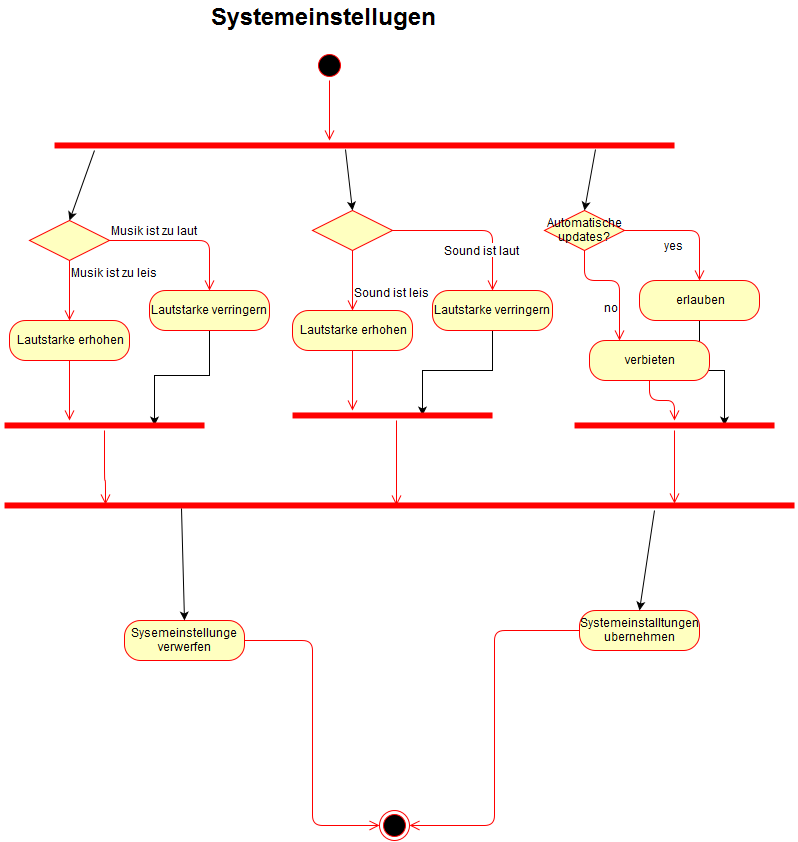

The diagram above was exported from draw.io. Its source (the exported page's mxGraphModel, read from the mxfile embedded in the PNG):
<mxGraphModel dx="876" dy="443" grid="1" gridSize="10" guides="1" tooltips="1" connect="1" arrows="1" fold="1" page="1" pageScale="1" pageWidth="850" pageHeight="1100" background="#ffffff" math="0" shadow="0">
  <root>
    <mxCell id="0" />
    <mxCell id="1" parent="0" />
    <mxCell id="2" value="&lt;font style=&quot;font-size: 24px&quot;&gt;&lt;b&gt;Systemeinstellugen&lt;/b&gt;&lt;/font&gt;" style="text;html=1;resizable=0;points=[];autosize=1;align=left;verticalAlign=top;spacingTop=-4;fontSize=12;" parent="1" vertex="1">
      <mxGeometry x="225" y="31" width="240" height="20" as="geometry" />
    </mxCell>
    <mxCell id="3" value="" style="ellipse;html=1;shape=startState;fillColor=#000000;strokeColor=#ff0000;fontSize=12;" parent="1" vertex="1">
      <mxGeometry x="330" y="80" width="30" height="30" as="geometry" />
    </mxCell>
    <mxCell id="4" value="" style="edgeStyle=orthogonalEdgeStyle;html=1;verticalAlign=bottom;endArrow=open;endSize=8;strokeColor=#ff0000;fontSize=12;" parent="1" source="3" edge="1">
      <mxGeometry relative="1" as="geometry">
        <mxPoint x="345" y="170" as="targetPoint" />
      </mxGeometry>
    </mxCell>
    <mxCell id="5" value="" style="shape=line;html=1;strokeWidth=6;strokeColor=#ff0000;fontSize=12;" parent="1" vertex="1">
      <mxGeometry x="70" y="170" width="620" height="10" as="geometry" />
    </mxCell>
    <mxCell id="10" value="" style="rhombus;whiteSpace=wrap;html=1;fillColor=#ffffc0;strokeColor=#ff0000;fontSize=12;" parent="1" vertex="1">
      <mxGeometry x="45" y="250" width="80" height="40" as="geometry" />
    </mxCell>
    <mxCell id="11" value="Musik ist zu laut" style="edgeStyle=orthogonalEdgeStyle;html=1;align=left;verticalAlign=bottom;endArrow=open;endSize=8;strokeColor=#ff0000;fontSize=12;entryX=0.5;entryY=0;" parent="1" source="10" target="13" edge="1">
      <mxGeometry x="-1" relative="1" as="geometry">
        <mxPoint x="225" y="270" as="targetPoint" />
        <Array as="points">
          <mxPoint x="225" y="270" />
        </Array>
      </mxGeometry>
    </mxCell>
    <mxCell id="12" value="Musik ist zu leis" style="edgeStyle=orthogonalEdgeStyle;html=1;align=left;verticalAlign=top;endArrow=open;endSize=8;strokeColor=#ff0000;fontSize=12;" parent="1" source="10" edge="1">
      <mxGeometry x="-1" relative="1" as="geometry">
        <mxPoint x="85" y="350" as="targetPoint" />
      </mxGeometry>
    </mxCell>
    <mxCell id="41" style="edgeStyle=orthogonalEdgeStyle;rounded=0;html=1;entryX=0.75;entryY=0.5;entryPerimeter=0;jettySize=auto;orthogonalLoop=1;fontSize=12;" parent="1" source="13" target="33" edge="1">
      <mxGeometry relative="1" as="geometry" />
    </mxCell>
    <mxCell id="13" value="Lautstarke verringern" style="rounded=1;whiteSpace=wrap;html=1;arcSize=40;fillColor=#ffffc0;strokeColor=#ff0000;fontSize=12;" parent="1" vertex="1">
      <mxGeometry x="165" y="320" width="120" height="40" as="geometry" />
    </mxCell>
    <mxCell id="15" value="Lautstarke erhohen" style="rounded=1;whiteSpace=wrap;html=1;arcSize=40;fillColor=#ffffc0;strokeColor=#ff0000;fontSize=12;" parent="1" vertex="1">
      <mxGeometry x="25" y="350" width="120" height="40" as="geometry" />
    </mxCell>
    <mxCell id="16" value="" style="edgeStyle=orthogonalEdgeStyle;html=1;verticalAlign=bottom;endArrow=open;endSize=8;strokeColor=#ff0000;fontSize=12;" parent="1" source="15" edge="1">
      <mxGeometry relative="1" as="geometry">
        <mxPoint x="85" y="450" as="targetPoint" />
      </mxGeometry>
    </mxCell>
    <mxCell id="17" value="" style="rhombus;whiteSpace=wrap;html=1;fillColor=#ffffc0;strokeColor=#ff0000;fontSize=12;" parent="1" vertex="1">
      <mxGeometry x="328" y="240" width="80" height="40" as="geometry" />
    </mxCell>
    <mxCell id="18" value="Sound ist laut" style="edgeStyle=orthogonalEdgeStyle;html=1;align=left;verticalAlign=bottom;endArrow=open;endSize=8;strokeColor=#ff0000;fontSize=12;entryX=0.5;entryY=0;" parent="1" source="17" target="20" edge="1">
      <mxGeometry x="408" y="260" as="geometry">
        <mxPoint x="508" y="260" as="targetPoint" />
        <Array as="points">
          <mxPoint x="508" y="260" />
        </Array>
      </mxGeometry>
    </mxCell>
    <mxCell id="19" value="Sound ist leis" style="edgeStyle=orthogonalEdgeStyle;html=1;align=left;verticalAlign=top;endArrow=open;endSize=8;strokeColor=#ff0000;fontSize=12;" parent="1" source="17" edge="1">
      <mxGeometry x="368" y="280" as="geometry">
        <mxPoint x="368" y="340" as="targetPoint" />
      </mxGeometry>
    </mxCell>
    <mxCell id="40" style="edgeStyle=orthogonalEdgeStyle;rounded=0;html=1;entryX=0.65;entryY=0.5;entryPerimeter=0;jettySize=auto;orthogonalLoop=1;fontSize=12;" parent="1" source="20" target="35" edge="1">
      <mxGeometry relative="1" as="geometry" />
    </mxCell>
    <mxCell id="20" value="Lautstarke verringern" style="rounded=1;whiteSpace=wrap;html=1;arcSize=40;fillColor=#ffffc0;strokeColor=#ff0000;fontSize=12;" parent="1" vertex="1">
      <mxGeometry x="448" y="320" width="120" height="40" as="geometry" />
    </mxCell>
    <mxCell id="21" value="Lautstarke erhohen" style="rounded=1;whiteSpace=wrap;html=1;arcSize=40;fillColor=#ffffc0;strokeColor=#ff0000;fontSize=12;" parent="1" vertex="1">
      <mxGeometry x="308" y="340" width="120" height="40" as="geometry" />
    </mxCell>
    <mxCell id="22" value="" style="edgeStyle=orthogonalEdgeStyle;html=1;verticalAlign=bottom;endArrow=open;endSize=8;strokeColor=#ff0000;fontSize=12;" parent="1" source="21" edge="1">
      <mxGeometry x="368" y="380" as="geometry">
        <mxPoint x="368" y="440" as="targetPoint" />
      </mxGeometry>
    </mxCell>
    <mxCell id="23" value="Automatische updates?" style="rhombus;whiteSpace=wrap;html=1;fillColor=#ffffc0;strokeColor=#ff0000;fontSize=12;" parent="1" vertex="1">
      <mxGeometry x="560" y="240" width="80" height="40" as="geometry" />
    </mxCell>
    <mxCell id="24" value="yes" style="edgeStyle=orthogonalEdgeStyle;html=1;align=left;verticalAlign=bottom;endArrow=open;endSize=8;strokeColor=#ff0000;fontSize=12;entryX=0.5;entryY=0;" parent="1" source="23" target="26" edge="1">
      <mxGeometry x="615" y="260" as="geometry">
        <mxPoint x="715" y="260" as="targetPoint" />
        <Array as="points">
          <mxPoint x="715" y="260" />
        </Array>
      </mxGeometry>
    </mxCell>
    <mxCell id="25" value="no" style="edgeStyle=orthogonalEdgeStyle;html=1;align=left;verticalAlign=top;endArrow=open;endSize=8;strokeColor=#ff0000;fontSize=12;" parent="1" source="23" target="27" edge="1">
      <mxGeometry x="575" y="280" as="geometry">
        <mxPoint x="575" y="340" as="targetPoint" />
        <Array as="points">
          <mxPoint x="600" y="310" />
          <mxPoint x="635" y="310" />
        </Array>
      </mxGeometry>
    </mxCell>
    <mxCell id="39" style="edgeStyle=orthogonalEdgeStyle;rounded=0;html=1;entryX=0.75;entryY=0.5;entryPerimeter=0;jettySize=auto;orthogonalLoop=1;fontSize=12;" parent="1" source="26" target="37" edge="1">
      <mxGeometry relative="1" as="geometry" />
    </mxCell>
    <mxCell id="26" value="erlauben" style="rounded=1;whiteSpace=wrap;html=1;arcSize=40;fillColor=#ffffc0;strokeColor=#ff0000;fontSize=12;" parent="1" vertex="1">
      <mxGeometry x="655" y="310" width="120" height="40" as="geometry" />
    </mxCell>
    <mxCell id="27" value="verbieten" style="rounded=1;whiteSpace=wrap;html=1;arcSize=40;fillColor=#ffffc0;strokeColor=#ff0000;fontSize=12;" parent="1" vertex="1">
      <mxGeometry x="605" y="370" width="120" height="40" as="geometry" />
    </mxCell>
    <mxCell id="28" value="" style="edgeStyle=orthogonalEdgeStyle;html=1;verticalAlign=bottom;endArrow=open;endSize=8;strokeColor=#ff0000;fontSize=12;" parent="1" source="27" target="37" edge="1">
      <mxGeometry x="575" y="380" as="geometry">
        <mxPoint x="575" y="440" as="targetPoint" />
        <Array as="points">
          <mxPoint x="665" y="430" />
          <mxPoint x="690" y="430" />
        </Array>
      </mxGeometry>
    </mxCell>
    <mxCell id="30" value="" style="endArrow=classic;html=1;fontSize=12;exitX=0.065;exitY=1;exitPerimeter=0;entryX=0.5;entryY=0;" parent="1" source="5" target="10" edge="1">
      <mxGeometry width="50" height="50" relative="1" as="geometry">
        <mxPoint x="30" y="530" as="sourcePoint" />
        <mxPoint x="80" y="480" as="targetPoint" />
      </mxGeometry>
    </mxCell>
    <mxCell id="31" value="" style="endArrow=classic;html=1;fontSize=12;exitX=0.469;exitY=0.9;exitPerimeter=0;entryX=0.5;entryY=0;" parent="1" source="5" target="17" edge="1">
      <mxGeometry width="50" height="50" relative="1" as="geometry">
        <mxPoint x="30" y="530" as="sourcePoint" />
        <mxPoint x="80" y="480" as="targetPoint" />
      </mxGeometry>
    </mxCell>
    <mxCell id="32" value="" style="endArrow=classic;html=1;fontSize=12;exitX=0.873;exitY=0.9;exitPerimeter=0;entryX=0.5;entryY=0;" parent="1" source="5" target="23" edge="1">
      <mxGeometry width="50" height="50" relative="1" as="geometry">
        <mxPoint x="30" y="530" as="sourcePoint" />
        <mxPoint x="80" y="480" as="targetPoint" />
      </mxGeometry>
    </mxCell>
    <mxCell id="33" value="" style="shape=line;html=1;strokeWidth=6;strokeColor=#ff0000;fontSize=12;" parent="1" vertex="1">
      <mxGeometry x="20" y="450" width="200" height="10" as="geometry" />
    </mxCell>
    <mxCell id="34" value="" style="edgeStyle=orthogonalEdgeStyle;html=1;verticalAlign=bottom;endArrow=open;endSize=8;strokeColor=#ff0000;fontSize=12;entryX=0.128;entryY=0.4;entryPerimeter=0;" parent="1" source="33" target="42" edge="1">
      <mxGeometry relative="1" as="geometry">
        <mxPoint x="120" y="530" as="targetPoint" />
        <Array as="points">
          <mxPoint x="120" y="510" />
          <mxPoint x="121" y="510" />
        </Array>
      </mxGeometry>
    </mxCell>
    <mxCell id="35" value="" style="shape=line;html=1;strokeWidth=6;strokeColor=#ff0000;fontSize=12;" parent="1" vertex="1">
      <mxGeometry x="308" y="440" width="200" height="10" as="geometry" />
    </mxCell>
    <mxCell id="36" value="" style="edgeStyle=orthogonalEdgeStyle;html=1;verticalAlign=bottom;endArrow=open;endSize=8;strokeColor=#ff0000;fontSize=12;entryX=0.496;entryY=0.5;entryPerimeter=0;" parent="1" source="35" target="42" edge="1">
      <mxGeometry relative="1" as="geometry">
        <mxPoint x="408" y="520" as="targetPoint" />
        <Array as="points">
          <mxPoint x="412" y="500" />
          <mxPoint x="412" y="500" />
        </Array>
      </mxGeometry>
    </mxCell>
    <mxCell id="37" value="" style="shape=line;html=1;strokeWidth=6;strokeColor=#ff0000;fontSize=12;" parent="1" vertex="1">
      <mxGeometry x="590" y="450" width="200" height="10" as="geometry" />
    </mxCell>
    <mxCell id="38" value="" style="edgeStyle=orthogonalEdgeStyle;html=1;verticalAlign=bottom;endArrow=open;endSize=8;strokeColor=#ff0000;fontSize=12;entryX=0.848;entryY=0.3;entryPerimeter=0;" parent="1" source="37" target="42" edge="1">
      <mxGeometry relative="1" as="geometry">
        <mxPoint x="690" y="530" as="targetPoint" />
        <Array as="points" />
      </mxGeometry>
    </mxCell>
    <mxCell id="42" value="" style="shape=line;html=1;strokeWidth=6;strokeColor=#ff0000;fontSize=12;" parent="1" vertex="1">
      <mxGeometry x="20" y="530" width="790" height="10" as="geometry" />
    </mxCell>
    <mxCell id="44" value="" style="ellipse;html=1;shape=endState;fillColor=#000000;strokeColor=#ff0000;fontSize=12;" parent="1" vertex="1">
      <mxGeometry x="395" y="840" width="30" height="30" as="geometry" />
    </mxCell>
    <mxCell id="46" value="Sysemeinstellunge verwerfen" style="rounded=1;whiteSpace=wrap;html=1;arcSize=40;fillColor=#ffffc0;strokeColor=#ff0000;fontSize=12;" parent="1" vertex="1">
      <mxGeometry x="140" y="650" width="120" height="40" as="geometry" />
    </mxCell>
    <mxCell id="47" value="" style="edgeStyle=orthogonalEdgeStyle;html=1;verticalAlign=bottom;endArrow=open;endSize=8;strokeColor=#ff0000;fontSize=12;entryX=0;entryY=0.5;" parent="1" source="46" target="44" edge="1">
      <mxGeometry relative="1" as="geometry">
        <mxPoint x="200" y="750" as="targetPoint" />
        <Array as="points">
          <mxPoint x="328" y="670" />
          <mxPoint x="328" y="855" />
        </Array>
      </mxGeometry>
    </mxCell>
    <mxCell id="48" value="Systemeinstalltungen ubernehmen" style="rounded=1;whiteSpace=wrap;html=1;arcSize=40;fillColor=#ffffc0;strokeColor=#ff0000;fontSize=12;" parent="1" vertex="1">
      <mxGeometry x="595" y="640" width="120" height="40" as="geometry" />
    </mxCell>
    <mxCell id="49" value="" style="edgeStyle=orthogonalEdgeStyle;html=1;verticalAlign=bottom;endArrow=open;endSize=8;strokeColor=#ff0000;fontSize=12;entryX=1;entryY=0.5;" parent="1" source="48" target="44" edge="1">
      <mxGeometry relative="1" as="geometry">
        <mxPoint x="655" y="740" as="targetPoint" />
        <Array as="points">
          <mxPoint x="510" y="660" />
          <mxPoint x="510" y="855" />
        </Array>
      </mxGeometry>
    </mxCell>
    <mxCell id="50" value="" style="endArrow=classic;html=1;fontSize=12;exitX=0.224;exitY=0.8;exitPerimeter=0;entryX=0.5;entryY=0;" parent="1" source="42" target="46" edge="1">
      <mxGeometry width="50" height="50" relative="1" as="geometry">
        <mxPoint x="170" y="630" as="sourcePoint" />
        <mxPoint x="220" y="580" as="targetPoint" />
      </mxGeometry>
    </mxCell>
    <mxCell id="51" value="" style="endArrow=classic;html=1;fontSize=12;exitX=0.823;exitY=1;exitPerimeter=0;entryX=0.5;entryY=0;" parent="1" source="42" target="48" edge="1">
      <mxGeometry width="50" height="50" relative="1" as="geometry">
        <mxPoint x="440" y="640" as="sourcePoint" />
        <mxPoint x="490" y="590" as="targetPoint" />
      </mxGeometry>
    </mxCell>
  </root>
</mxGraphModel>